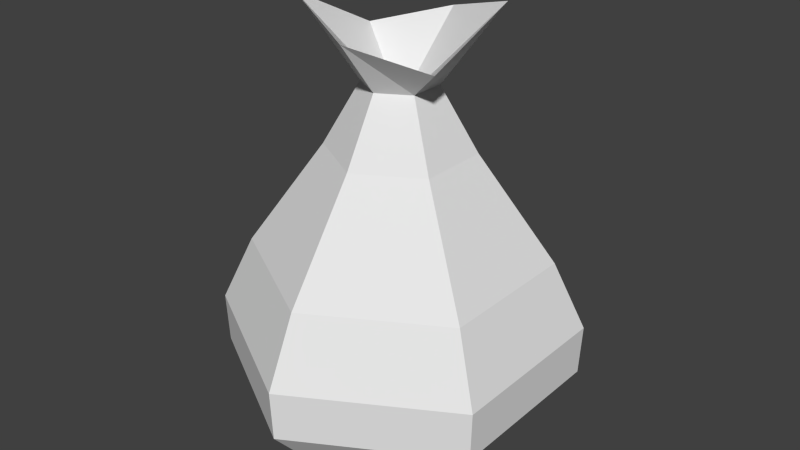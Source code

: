 # Source: bag.blend  (saved by Blender 2.69.0; exported with 4.5.12 LTS)
import bpy
from mathutils import Matrix  # noqa: F401  (used for matrix-valued properties, if any)

bpy.ops.wm.read_factory_settings(use_empty=True)
scene = bpy.context.scene
scene.name = 'Scene'

# ---- collections
col_collection_1 = bpy.data.collections.new('Collection 1'); scene.collection.children.link(col_collection_1)

# ---- world
world_world = bpy.data.worlds.new('World'); scene.world = world_world
world_world.color = (0.05088, 0.05088, 0.05088)
world_world.use_sun_shadow = False
world_world.sun_shadow_jitter_overblur = 0.0
world_world.cycles.sampling_method = 'MANUAL'
world_world.cycles.sample_map_resolution = 256

# ---- meshes
me_mesh_it64_dmspritedef = bpy.data.meshes.new('MESH_IT64_DMSPRITEDEF')
me_mesh_it64_dmspritedef.from_pydata([(0.00041, 1.528, 0.00215), (0.00041, 1.876, 0.3631), (-0.3768, 1.992, 0.2199), (0.00041, 0.8242, 0.695), (-0.5997, 0.8242, 0.3486), (-0.2935, 1.326, 0.1718), (0.00041, 1.326, 0.3415), (0.00041, 0.5038, 0.846), (-0.7304, 0.5038, 0.424), (-0.1468, 1.625, 0.08711), (0.00041, 1.625, 0.1721), (-0.7207, 0.2659, 0.4184), (0.00041, 0.2659, 0.8347), (-0.5701, 0.05861, 0.3289), (-0.004107, 0.05861, 0.6557), (-0.004107, -0.08482, 0.00215), (-0.3333, 1.779, -0.1906), (-0.5997, 0.8242, -0.3443), (-0.2935, 1.326, -0.1675), (-0.7304, 0.5038, -0.4197), (-0.1468, 1.625, -0.08281), (-0.7207, 0.2659, -0.4141), (-0.5701, 0.05861, -0.3246), (0.00041, 1.876, -0.3588), (0.00041, 0.8242, -0.6907), (0.00041, 1.326, -0.3372), (0.00041, 0.5038, -0.8417), (0.00041, 1.625, -0.1678), (0.00041, 0.2659, -0.8304), (-0.004107, 0.05861, -0.6514), (0.3776, 1.992, -0.2156), (0.6005, 0.8242, -0.3443), (0.2944, 1.326, -0.1675), (0.7312, 0.5038, -0.4197), (0.1476, 1.625, -0.08281), (0.7214, 0.2659, -0.4141), (0.5618, 0.05861, -0.3246), (0.3341, 1.779, 0.1949), (0.6005, 0.8242, 0.3486), (0.2944, 1.326, 0.1718), (0.7312, 0.5038, 0.424), (0.1476, 1.625, 0.08711), (0.7214, 0.2659, 0.4184), (0.5618, 0.05861, 0.3289), (0.00041, 1.876, 0.3631), (-0.3768, 1.992, 0.2199), (0.00041, 0.8242, 0.695), (0.00041, 1.326, 0.3415), (0.00041, 0.5038, 0.846), (0.00041, 1.625, 0.1721), (0.00041, 0.2659, 0.8347), (-0.004107, 0.05861, 0.6557), (-0.004107, -0.08482, 0.00215), (-0.3333, 1.779, -0.1906), (0.00041, 1.876, -0.3588), (0.3776, 1.992, -0.2156), (0.3341, 1.779, 0.1949), (0.00041, 1.876, 0.3631), (0.00041, 1.876, 0.3631)], [], [(1, 0, 2), (4, 3, 5), (5, 3, 6), (8, 7, 4), (3, 4, 7), (45, 9, 44), (10, 44, 9), (5, 6, 9), (10, 9, 6), (8, 11, 7), (7, 11, 12), (11, 13, 12), (12, 13, 14), (13, 15, 14), (2, 0, 16), (4, 5, 17), (18, 17, 5), (19, 8, 17), (4, 17, 8), (53, 20, 45), (9, 45, 20), (18, 5, 20), (9, 20, 5), (21, 11, 19), (8, 19, 11), (22, 13, 21), (11, 21, 13), (22, 15, 13), (16, 0, 23), (17, 18, 24), (25, 24, 18), (24, 26, 17), (17, 26, 19), (53, 54, 20), (20, 54, 27), (27, 25, 20), (20, 25, 18), (28, 21, 26), (19, 26, 21), (29, 22, 28), (21, 28, 22), (29, 15, 22), (23, 0, 30), (31, 24, 32), (32, 24, 25), (33, 26, 31), (24, 31, 26), (55, 34, 54), (27, 54, 34), (27, 34, 25), (34, 32, 25), (28, 26, 35), (33, 35, 26), (35, 36, 28), (28, 36, 29), (36, 15, 29), (30, 0, 37), (31, 32, 38), (39, 38, 32), (40, 33, 38), (31, 38, 33), (56, 41, 55), (34, 55, 41), (39, 32, 41), (34, 41, 32), (42, 35, 40), (33, 40, 35), (43, 36, 42), (35, 42, 36), (43, 52, 36), (37, 0, 57), (38, 39, 46), (47, 46, 39), (46, 48, 38), (38, 48, 40), (56, 58, 41), (41, 58, 49), (49, 47, 41), (41, 47, 39), (50, 42, 48), (40, 48, 42), (51, 43, 50), (42, 50, 43), (51, 52, 43)])
_uv = me_mesh_it64_dmspritedef.uv_layers.new(name='UVMap')
_uv.uv.foreach_set('vector', [1.0, 1.0, 0.5, 0.7773, 0.832, 1.0, 0.832, 0.4375, 1.0, 0.4375, 0.832, 0.6797, 0.832, 0.6797, 1.0, 0.4375, 1.0, 0.6797, 0.832, 0.2852, 1.0, 0.2852, 0.832, 0.4375, 1.0, 0.4375, 0.832, 0.4375, 1.0, 0.2852, 0.832, 1.0, 0.832, 0.8242, 1.0, 1.0, 1.0, 0.8242, 1.0, 1.0, 0.832, 0.8242, 0.832, 0.6797, 1.0, 0.6797, 0.832, 0.8242, 1.0, 0.8242, 0.832, 0.8242, 1.0, 0.6797, 0.832, 0.2852, 0.832, 0.168, 1.0, 0.2852, 1.0, 0.2852, 0.832, 0.168, 1.0, 0.168, 0.832, 0.168, 0.832, 0.07031, 1.0, 0.168, 1.0, 0.168, 0.832, 0.07031, 1.0, 0.07031, 0.832, 0.07031, 0.75, 0.0, 1.0, 0.07031, 0.832, 1.0, 0.5, 0.7773, 0.668, 1.0, 0.832, 0.4375, 0.832, 0.6797, 0.668, 0.4375, 0.668, 0.6797, 0.668, 0.4375, 0.832, 0.6797, 0.668, 0.2852, 0.832, 0.2852, 0.668, 0.4375, 0.832, 0.4375, 0.668, 0.4375, 0.832, 0.2852, 0.668, 1.0, 0.668, 0.8242, 0.832, 1.0, 0.832, 0.8242, 0.832, 1.0, 0.668, 0.8242, 0.668, 0.6797, 0.832, 0.6797, 0.668, 0.8242, 0.832, 0.8242, 0.668, 0.8242, 0.832, 0.6797, 0.668, 0.168, 0.832, 0.168, 0.668, 0.2852, 0.832, 0.2852, 0.668, 0.2852, 0.832, 0.168, 0.668, 0.07031, 0.832, 0.07031, 0.668, 0.168, 0.832, 0.168, 0.668, 0.168, 0.832, 0.07031, 0.668, 0.07031, 0.75, 0.0, 0.832, 0.07031, 0.668, 1.0, 0.5, 0.7773, 0.5, 1.0, 0.668, 0.4375, 0.668, 0.6797, 0.5, 0.4375, 0.5, 0.6797, 0.5, 0.4375, 0.668, 0.6797, 0.5, 0.4375, 0.5, 0.2852, 0.668, 0.4375, 0.668, 0.4375, 0.5, 0.2852, 0.668, 0.2852, 0.668, 1.0, 0.5, 1.0, 0.668, 0.8242, 0.668, 0.8242, 0.5, 1.0, 0.5, 0.8242, 0.5, 0.8242, 0.5, 0.6797, 0.668, 0.8242, 0.668, 0.8242, 0.5, 0.6797, 0.668, 0.6797, 0.5, 0.168, 0.668, 0.168, 0.5, 0.2852, 0.668, 0.2852, 0.5, 0.2852, 0.668, 0.168, 0.5, 0.07031, 0.668, 0.07031, 0.5, 0.168, 0.668, 0.168, 0.5, 0.168, 0.668, 0.07031, 0.5, 0.07031, 0.75, 0.0, 0.668, 0.07031, 0.5, 1.0, 0.5, 0.7773, 0.332, 1.0, 0.332, 0.4375, 0.5, 0.4375, 0.332, 0.6797, 0.332, 0.6797, 0.5, 0.4375, 0.5, 0.6797, 0.332, 0.2852, 0.5, 0.2852, 0.332, 0.4375, 0.5, 0.4375, 0.332, 0.4375, 0.5, 0.2852, 0.332, 1.0, 0.332, 0.8242, 0.5, 1.0, 0.5, 0.8242, 0.5, 1.0, 0.332, 0.8242, 0.5, 0.8242, 0.332, 0.8242, 0.5, 0.6797, 0.332, 0.8242, 0.332, 0.6797, 0.5, 0.6797, 0.5, 0.168, 0.5, 0.2852, 0.332, 0.168, 0.332, 0.2852, 0.332, 0.168, 0.5, 0.2852, 0.332, 0.168, 0.332, 0.07031, 0.5, 0.168, 0.5, 0.168, 0.332, 0.07031, 0.5, 0.07031, 0.332, 0.07031, 0.75, 0.0, 0.5, 0.07031, 0.332, 1.0, 0.5, 0.7773, 0.168, 1.0, 0.332, 0.4375, 0.332, 0.6797, 0.168, 0.4375, 0.168, 0.6797, 0.168, 0.4375, 0.332, 0.6797, 0.168, 0.2852, 0.332, 0.2852, 0.168, 0.4375, 0.332, 0.4375, 0.168, 0.4375, 0.332, 0.2852, 0.168, 1.0, 0.168, 0.8242, 0.332, 1.0, 0.332, 0.8242, 0.332, 1.0, 0.168, 0.8242, 0.168, 0.6797, 0.332, 0.6797, 0.168, 0.8242, 0.332, 0.8242, 0.168, 0.8242, 0.332, 0.6797, 0.168, 0.168, 0.332, 0.168, 0.168, 0.2852, 0.332, 0.2852, 0.168, 0.2852, 0.332, 0.168, 0.168, 0.07031, 0.332, 0.07031, 0.168, 0.168, 0.332, 0.168, 0.168, 0.168, 0.332, 0.07031, 0.168, 0.07031, -0.25, 0.0, 0.332, 0.07031, 0.168, 1.0, 0.5, 0.7773, 0.0, 1.0, 0.168, 0.4375, 0.168, 0.6797, 0.0, 0.4375, 0.0, 0.6797, 0.0, 0.4375, 0.168, 0.6797, 0.0, 0.4375, 0.0, 0.2852, 0.168, 0.4375, 0.168, 0.4375, 0.0, 0.2852, 0.168, 0.2852, 0.168, 1.0, 0.0, 1.0, 0.168, 0.8242, 0.168, 0.8242, 0.0, 1.0, 0.0, 0.8242, 0.0, 0.8242, 0.0, 0.6797, 0.168, 0.8242, 0.168, 0.8242, 0.0, 0.6797, 0.168, 0.6797, 0.0, 0.168, 0.168, 0.168, 0.0, 0.2852, 0.168, 0.2852, 0.0, 0.2852, 0.168, 0.168, 0.0, 0.07031, 0.168, 0.07031, 0.0, 0.168, 0.168, 0.168, 0.0, 0.168, 0.168, 0.07031, 0.0, 0.07031, -0.25, 0.0, 0.168, 0.07031])
me_mesh_it64_dmspritedef.use_remesh_preserve_volume = False
me_mesh_it64_dmspritedef.use_remesh_preserve_attributes = False
me_mesh_it64_dmspritedef.use_mirror_vertex_groups = False
me_mesh_it64_dmspritedef.update()

# ---- objects
ob_mesh_it64_dmspritedef = bpy.data.objects.new('MESH_IT64_DMSPRITEDEF', me_mesh_it64_dmspritedef)

# ---- transforms, parenting, visibility, modifiers, constraints
ob_mesh_it64_dmspritedef.location = (0.0, 0.0, 0.0)
ob_mesh_it64_dmspritedef.rotation_euler = (1.571, -0.0, 0.0)
ob_mesh_it64_dmspritedef.lineart.crease_threshold = 0.0

# ---- collection membership
col_collection_1.objects.link(ob_mesh_it64_dmspritedef)

# ---- scene / render settings (as saved in the file)
scene.frame_start = 1; scene.frame_end = 250; scene.frame_set(29)
scene.render.engine = 'BLENDER_EEVEE_NEXT'
scene.render.image_settings.color_mode = 'RGB'
scene.render.image_settings.compression = 90
scene.render.resolution_percentage = 50
scene.render.dither_intensity = 0.0
scene.cycles.use_denoising = False
scene.cycles.samples = 10
scene.cycles.sampling_pattern = 'TABULATED_SOBOL'
scene.cycles.light_sampling_threshold = 0.0
scene.cycles.use_adaptive_sampling = False
scene.cycles.use_light_tree = False
scene.cycles.blur_glossy = 0.0
scene.cycles.volume_bounces = 1
scene.cycles.pixel_filter_type = 'GAUSSIAN'
scene.cycles.sample_clamp_indirect = 0.0
scene.view_settings.view_transform = 'Standard'
bpy.context.view_layer.update()

# ---- added for rendering (the .blend has no active camera and no usable light): camera, sun
cam_auto = bpy.data.cameras.new('AutoCamera')
cam_auto.lens = 50.0
cam_auto.sensor_width = 36.0
cam_auto.clip_end = 1000.0
ob_auto_camera = bpy.data.objects.new('AutoCamera', cam_auto)
scene.collection.objects.link(ob_auto_camera)
ob_auto_camera.location = (2.82197, -3.38802, 3.21106)
ob_auto_camera.rotation_euler = (1.09748, -7.21219e-08, 0.694738)
scene.camera = ob_auto_camera
light_auto_sun = bpy.data.lights.new('AutoSun', 'SUN')
light_auto_sun.energy = 3.0
light_auto_sun.angle = 0.0523599
ob_auto_sun = bpy.data.objects.new('AutoSun', light_auto_sun)
scene.collection.objects.link(ob_auto_sun)
ob_auto_sun.rotation_euler = (0.872665, 0.174533, 0.523599)
bpy.context.view_layer.update()
